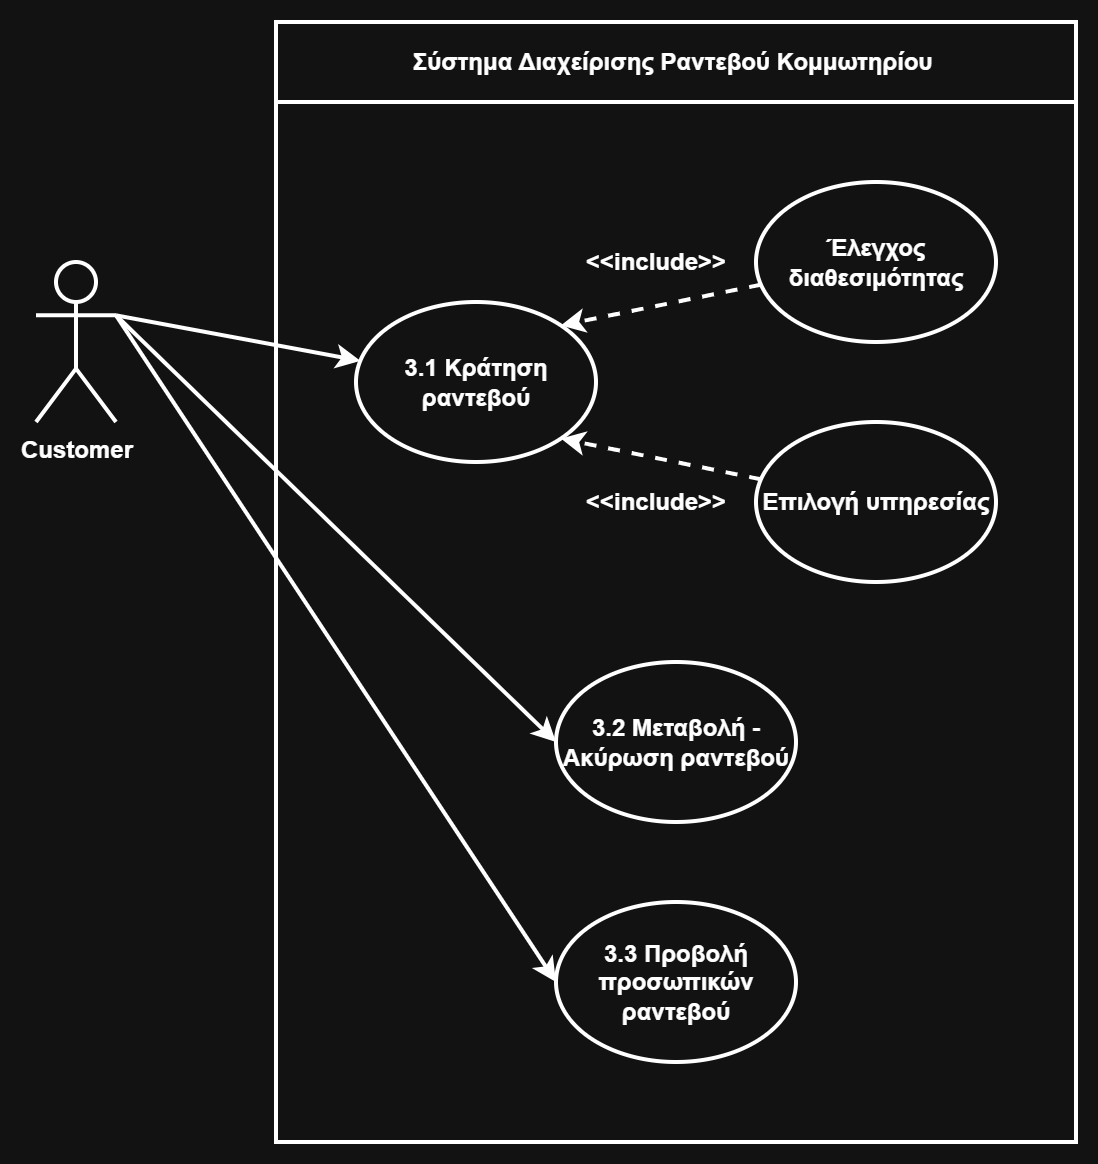

The diagram above was exported from draw.io. Its source (the exported page's mxGraphModel, read from the mxfile embedded in the PNG):
<mxGraphModel dx="1042" dy="660" grid="1" gridSize="10" guides="1" tooltips="1" connect="1" arrows="1" fold="1" page="1" pageScale="1" pageWidth="850" pageHeight="1100" math="0" shadow="0">
  <root>
    <mxCell id="0" />
    <mxCell id="1" parent="0" />
    <mxCell id="M30TW6v3ZXR61KkAAbeu-27" parent="1" style="shape=umlActor;verticalLabelPosition=bottom;verticalAlign=top;html=1;strokeWidth=2;fontStyle=1" value="Customer" vertex="1">
      <mxGeometry height="80" width="40" x="80" y="160" as="geometry" />
    </mxCell>
    <mxCell id="M30TW6v3ZXR61KkAAbeu-34" edge="1" parent="1" source="M30TW6v3ZXR61KkAAbeu-27" style="endArrow=classic;html=1;strokeWidth=2;fontStyle=1;endFill=1;exitX=1;exitY=0.3333333333333333;exitDx=0;exitDy=0;exitPerimeter=0;" target="M30TW6v3ZXR61KkAAbeu-28">
      <mxGeometry relative="1" as="geometry" />
    </mxCell>
    <mxCell id="M30TW6v3ZXR61KkAAbeu-35" edge="1" parent="1" source="M30TW6v3ZXR61KkAAbeu-27" style="endArrow=classic;html=1;strokeWidth=2;fontStyle=1;entryX=0;entryY=0.5;entryDx=0;entryDy=0;endFill=1;exitX=1;exitY=0.3333333333333333;exitDx=0;exitDy=0;exitPerimeter=0;" target="M30TW6v3ZXR61KkAAbeu-30">
      <mxGeometry relative="1" as="geometry" />
    </mxCell>
    <mxCell id="M30TW6v3ZXR61KkAAbeu-39" parent="1" style="swimlane;whiteSpace=wrap;html=1;strokeWidth=2;fontStyle=1;startSize=40;" value="Σύστημα Διαχείρισης Ραντεβού Κομμωτηρίου&amp;nbsp;" vertex="1">
      <mxGeometry height="560" width="400" x="200" y="40" as="geometry" />
    </mxCell>
    <mxCell id="M30TW6v3ZXR61KkAAbeu-28" parent="M30TW6v3ZXR61KkAAbeu-39" style="ellipse;whiteSpace=wrap;html=1;strokeWidth=2;fontStyle=1" value="3.1 Κράτηση ραντεβού" vertex="1">
      <mxGeometry height="80" width="120" x="40" y="140" as="geometry" />
    </mxCell>
    <mxCell id="M30TW6v3ZXR61KkAAbeu-30" parent="M30TW6v3ZXR61KkAAbeu-39" style="ellipse;whiteSpace=wrap;html=1;strokeWidth=2;fontStyle=1" value="3.2 Μεταβολή - Ακύρωση ραντεβού" vertex="1">
      <mxGeometry height="80" width="120" x="140" y="320" as="geometry" />
    </mxCell>
    <mxCell id="mVjjCPLUE71LLL-H1Toq-5" edge="1" parent="M30TW6v3ZXR61KkAAbeu-39" source="M30TW6v3ZXR61KkAAbeu-32" style="rounded=0;orthogonalLoop=1;jettySize=auto;html=1;entryX=1;entryY=1;entryDx=0;entryDy=0;strokeWidth=2;dashed=1;" target="M30TW6v3ZXR61KkAAbeu-28">
      <mxGeometry relative="1" as="geometry" />
    </mxCell>
    <mxCell id="M30TW6v3ZXR61KkAAbeu-32" parent="M30TW6v3ZXR61KkAAbeu-39" style="ellipse;whiteSpace=wrap;html=1;strokeWidth=2;fontStyle=1" value="Επιλογή υπηρεσίας" vertex="1">
      <mxGeometry height="80" width="120" x="240" y="200" as="geometry" />
    </mxCell>
    <mxCell id="mVjjCPLUE71LLL-H1Toq-4" edge="1" parent="M30TW6v3ZXR61KkAAbeu-39" source="M30TW6v3ZXR61KkAAbeu-29" style="rounded=0;orthogonalLoop=1;jettySize=auto;html=1;entryX=1;entryY=0;entryDx=0;entryDy=0;dashed=1;strokeWidth=2;" target="M30TW6v3ZXR61KkAAbeu-28">
      <mxGeometry relative="1" as="geometry" />
    </mxCell>
    <mxCell id="M30TW6v3ZXR61KkAAbeu-29" parent="M30TW6v3ZXR61KkAAbeu-39" style="ellipse;whiteSpace=wrap;html=1;strokeWidth=2;fontStyle=1" value="Έλεγχος διαθεσιμότητας" vertex="1">
      <mxGeometry height="80" width="120" x="240" y="80" as="geometry" />
    </mxCell>
    <mxCell id="mVjjCPLUE71LLL-H1Toq-3" parent="M30TW6v3ZXR61KkAAbeu-39" style="text;html=1;whiteSpace=wrap;strokeColor=none;fillColor=none;align=center;verticalAlign=middle;rounded=0;" value="&lt;span style=&quot;font-weight: 700;&quot;&gt;&amp;lt;&amp;lt;include&amp;gt;&amp;gt;&lt;/span&gt;" vertex="1">
      <mxGeometry height="30" width="60" x="160" y="225" as="geometry" />
    </mxCell>
    <mxCell id="mVjjCPLUE71LLL-H1Toq-2" parent="M30TW6v3ZXR61KkAAbeu-39" style="text;html=1;whiteSpace=wrap;strokeColor=none;fillColor=none;align=center;verticalAlign=middle;rounded=0;" value="&lt;span style=&quot;font-weight: 700;&quot;&gt;&amp;lt;&amp;lt;include&amp;gt;&amp;gt;&lt;/span&gt;" vertex="1">
      <mxGeometry height="30" width="60" x="160" y="105" as="geometry" />
    </mxCell>
    <mxCell id="M30TW6v3ZXR61KkAAbeu-31" parent="M30TW6v3ZXR61KkAAbeu-39" style="ellipse;whiteSpace=wrap;html=1;strokeWidth=2;fontStyle=1" value="3.3 Προβολή προσωπικών ραντεβού" vertex="1">
      <mxGeometry height="80" width="120" x="140" y="440" as="geometry" />
    </mxCell>
    <mxCell id="mVjjCPLUE71LLL-H1Toq-6" edge="1" parent="1" source="M30TW6v3ZXR61KkAAbeu-27" style="endArrow=classic;html=1;rounded=0;strokeWidth=2;exitX=1;exitY=0.3333333333333333;exitDx=0;exitDy=0;exitPerimeter=0;entryX=0;entryY=0.5;entryDx=0;entryDy=0;" target="M30TW6v3ZXR61KkAAbeu-31" value="">
      <mxGeometry height="50" relative="1" width="50" as="geometry">
        <mxPoint x="230" y="300" as="sourcePoint" />
        <mxPoint x="280" y="250" as="targetPoint" />
      </mxGeometry>
    </mxCell>
  </root>
</mxGraphModel>